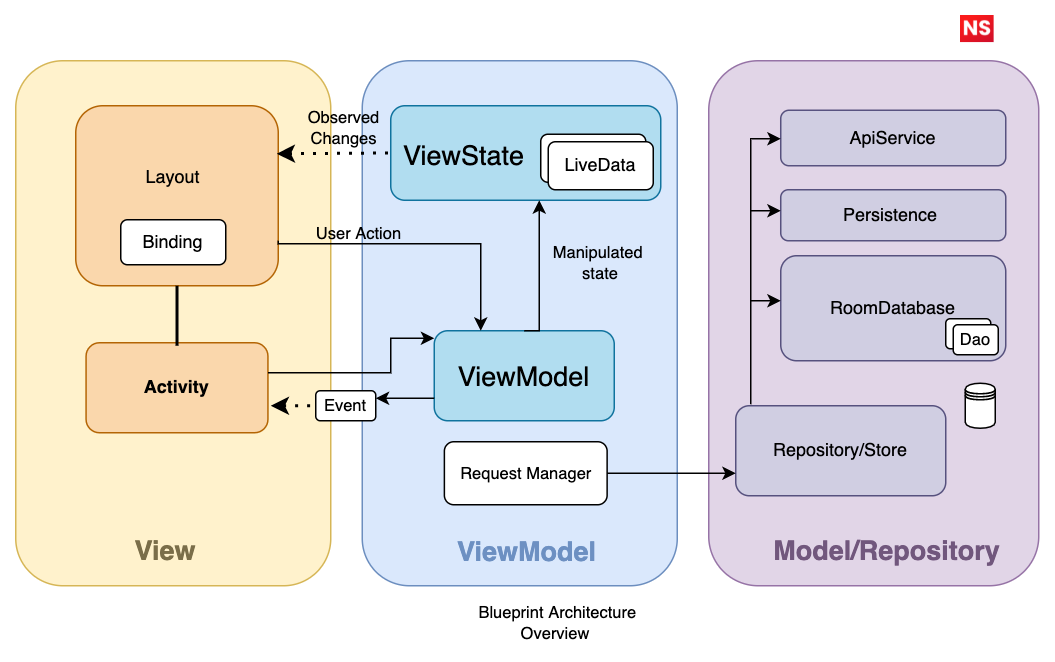

The diagram above was exported from draw.io. Its source (the exported page's mxGraphModel, read from the mxfile embedded in the PNG):
<mxGraphModel dx="1026" dy="491" grid="1" gridSize="10" guides="1" tooltips="1" connect="1" arrows="1" fold="1" page="1" pageScale="1" pageWidth="827" pageHeight="1169" math="0" shadow="0">
  <root>
    <mxCell id="0" />
    <mxCell id="1" parent="0" />
    <mxCell id="msyrYU7TFLGeIH13_AF2-1" value="" style="rounded=1;whiteSpace=wrap;html=1;fillColor=#fff2cc;strokeColor=#d6b656;" vertex="1" parent="1">
      <mxGeometry x="80" y="260" width="210" height="350" as="geometry" />
    </mxCell>
    <mxCell id="msyrYU7TFLGeIH13_AF2-2" value="" style="rounded=1;whiteSpace=wrap;html=1;fillColor=#dae8fc;strokeColor=#6c8ebf;" vertex="1" parent="1">
      <mxGeometry x="311" y="260" width="210" height="350" as="geometry" />
    </mxCell>
    <mxCell id="msyrYU7TFLGeIH13_AF2-3" value="" style="rounded=1;whiteSpace=wrap;html=1;fillColor=#e1d5e7;strokeColor=#9673a6;" vertex="1" parent="1">
      <mxGeometry x="542" y="260" width="220" height="350" as="geometry" />
    </mxCell>
    <mxCell id="msyrYU7TFLGeIH13_AF2-4" value="" style="rounded=1;whiteSpace=wrap;html=1;fillColor=#fad7ac;strokeColor=#b46504;" vertex="1" parent="1">
      <mxGeometry x="120" y="290" width="135" height="120" as="geometry" />
    </mxCell>
    <mxCell id="msyrYU7TFLGeIH13_AF2-5" value="Layout" style="text;html=1;strokeColor=none;fillColor=none;align=center;verticalAlign=middle;whiteSpace=wrap;rounded=0;" vertex="1" parent="1">
      <mxGeometry x="155" y="323" width="60" height="30" as="geometry" />
    </mxCell>
    <mxCell id="msyrYU7TFLGeIH13_AF2-6" value="Binding" style="rounded=1;whiteSpace=wrap;html=1;" vertex="1" parent="1">
      <mxGeometry x="150" y="366" width="70" height="30" as="geometry" />
    </mxCell>
    <mxCell id="msyrYU7TFLGeIH13_AF2-7" value="&lt;b&gt;Activity&lt;/b&gt;" style="rounded=1;whiteSpace=wrap;html=1;fillColor=#fad7ac;strokeColor=#b46504;" vertex="1" parent="1">
      <mxGeometry x="126.88" y="448" width="121.25" height="60" as="geometry" />
    </mxCell>
    <mxCell id="msyrYU7TFLGeIH13_AF2-8" value="&lt;b&gt;&lt;font color=&quot;#7a6e49&quot; style=&quot;font-size: 18px&quot;&gt;View&lt;/font&gt;&lt;/b&gt;" style="text;html=1;strokeColor=none;fillColor=none;align=center;verticalAlign=middle;whiteSpace=wrap;rounded=0;" vertex="1" parent="1">
      <mxGeometry x="150" y="571" width="60" height="30" as="geometry" />
    </mxCell>
    <mxCell id="msyrYU7TFLGeIH13_AF2-9" value="ViewModel" style="rounded=1;whiteSpace=wrap;html=1;fontSize=18;fillColor=#b1ddf0;strokeColor=#10739e;" vertex="1" parent="1">
      <mxGeometry x="359" y="440" width="120" height="60" as="geometry" />
    </mxCell>
    <mxCell id="msyrYU7TFLGeIH13_AF2-10" value="" style="rounded=1;whiteSpace=wrap;html=1;fontSize=18;fillColor=#b1ddf0;strokeColor=#10739e;" vertex="1" parent="1">
      <mxGeometry x="330" y="290" width="180" height="63" as="geometry" />
    </mxCell>
    <mxCell id="msyrYU7TFLGeIH13_AF2-11" value="ViewState" style="text;html=1;strokeColor=none;fillColor=none;align=center;verticalAlign=middle;whiteSpace=wrap;rounded=0;fontSize=18;fontColor=#000000;" vertex="1" parent="1">
      <mxGeometry x="349" y="308" width="60" height="30" as="geometry" />
    </mxCell>
    <mxCell id="msyrYU7TFLGeIH13_AF2-13" value="" style="rounded=1;whiteSpace=wrap;html=1;fontSize=12;fontColor=#000000;" vertex="1" parent="1">
      <mxGeometry x="430" y="309" width="70" height="32" as="geometry" />
    </mxCell>
    <mxCell id="msyrYU7TFLGeIH13_AF2-14" value="LiveData" style="rounded=1;whiteSpace=wrap;html=1;fontSize=12;fontColor=#000000;" vertex="1" parent="1">
      <mxGeometry x="435" y="314" width="70" height="32" as="geometry" />
    </mxCell>
    <mxCell id="msyrYU7TFLGeIH13_AF2-15" value="&lt;b&gt;&lt;font style=&quot;font-size: 18px&quot; color=&quot;#6d90c2&quot;&gt;ViewModel&lt;/font&gt;&lt;/b&gt;" style="text;html=1;strokeColor=none;fillColor=none;align=center;verticalAlign=middle;whiteSpace=wrap;rounded=0;" vertex="1" parent="1">
      <mxGeometry x="391" y="572" width="60" height="30" as="geometry" />
    </mxCell>
    <mxCell id="msyrYU7TFLGeIH13_AF2-16" value="Repository/Store" style="rounded=1;whiteSpace=wrap;html=1;fontSize=12;fillColor=#d0cee2;strokeColor=#56517e;" vertex="1" parent="1">
      <mxGeometry x="560" y="490" width="140" height="60" as="geometry" />
    </mxCell>
    <mxCell id="msyrYU7TFLGeIH13_AF2-17" value="&lt;font color=&quot;#000000&quot;&gt;ApiService&lt;/font&gt;" style="rounded=1;whiteSpace=wrap;html=1;fontSize=12;fillColor=#d0cee2;strokeColor=#56517e;" vertex="1" parent="1">
      <mxGeometry x="590" y="293" width="150" height="37" as="geometry" />
    </mxCell>
    <mxCell id="msyrYU7TFLGeIH13_AF2-18" value="RoomDatabase" style="rounded=1;whiteSpace=wrap;html=1;fontSize=12;fillColor=#d0cee2;strokeColor=#56517e;" vertex="1" parent="1">
      <mxGeometry x="590" y="390" width="150" height="70" as="geometry" />
    </mxCell>
    <mxCell id="msyrYU7TFLGeIH13_AF2-19" value="Persistence&amp;nbsp;" style="rounded=1;whiteSpace=wrap;html=1;fontSize=12;fillColor=#d0cee2;strokeColor=#56517e;" vertex="1" parent="1">
      <mxGeometry x="590" y="346" width="150" height="34" as="geometry" />
    </mxCell>
    <mxCell id="msyrYU7TFLGeIH13_AF2-22" value="" style="rounded=1;whiteSpace=wrap;html=1;fontSize=12;fontColor=#000000;" vertex="1" parent="1">
      <mxGeometry x="700" y="432" width="30" height="20" as="geometry" />
    </mxCell>
    <mxCell id="msyrYU7TFLGeIH13_AF2-23" value="&lt;font style=&quot;font-size: 11px&quot;&gt;Dao&lt;/font&gt;" style="rounded=1;whiteSpace=wrap;html=1;fontSize=12;fontColor=#000000;" vertex="1" parent="1">
      <mxGeometry x="705" y="436" width="30" height="20" as="geometry" />
    </mxCell>
    <mxCell id="msyrYU7TFLGeIH13_AF2-24" value="" style="shape=datastore;whiteSpace=wrap;html=1;rounded=1;fontSize=11;fontColor=#000000;" vertex="1" parent="1">
      <mxGeometry x="713" y="475" width="20" height="30" as="geometry" />
    </mxCell>
    <mxCell id="msyrYU7TFLGeIH13_AF2-25" value="&lt;b&gt;&lt;font style=&quot;font-size: 18px&quot; color=&quot;#71577d&quot;&gt;Model/Repository&lt;/font&gt;&lt;/b&gt;" style="text;html=1;strokeColor=none;fillColor=none;align=center;verticalAlign=middle;whiteSpace=wrap;rounded=0;" vertex="1" parent="1">
      <mxGeometry x="631" y="571" width="60" height="30" as="geometry" />
    </mxCell>
    <mxCell id="msyrYU7TFLGeIH13_AF2-26" value="" style="line;strokeWidth=2;direction=south;html=1;rounded=1;fontSize=11;fontColor=#71577D;" vertex="1" parent="1">
      <mxGeometry x="182.51" y="410" width="10" height="40" as="geometry" />
    </mxCell>
    <mxCell id="msyrYU7TFLGeIH13_AF2-27" value="" style="edgeStyle=segmentEdgeStyle;endArrow=classic;html=1;rounded=0;fontSize=11;fontColor=#71577D;exitX=1;exitY=0.75;exitDx=0;exitDy=0;" edge="1" parent="1" source="msyrYU7TFLGeIH13_AF2-4">
      <mxGeometry width="50" height="50" relative="1" as="geometry">
        <mxPoint x="410" y="480" as="sourcePoint" />
        <mxPoint x="390" y="440" as="targetPoint" />
        <Array as="points">
          <mxPoint x="390" y="382" />
          <mxPoint x="390" y="440" />
        </Array>
      </mxGeometry>
    </mxCell>
    <mxCell id="msyrYU7TFLGeIH13_AF2-29" value="" style="edgeStyle=segmentEdgeStyle;endArrow=classic;html=1;rounded=0;fontSize=11;fontColor=#71577D;exitX=1;exitY=0.5;exitDx=0;exitDy=0;entryX=0;entryY=0.25;entryDx=0;entryDy=0;" edge="1" parent="1">
      <mxGeometry width="50" height="50" relative="1" as="geometry">
        <mxPoint x="248.13" y="468" as="sourcePoint" />
        <mxPoint x="359" y="445.0000000000001" as="targetPoint" />
        <Array as="points">
          <mxPoint x="330" y="468" />
          <mxPoint x="330" y="445" />
        </Array>
      </mxGeometry>
    </mxCell>
    <mxCell id="msyrYU7TFLGeIH13_AF2-30" value="&lt;font color=&quot;#000000&quot;&gt;Event&lt;/font&gt;" style="rounded=1;whiteSpace=wrap;html=1;fontSize=11;fontColor=#71577D;" vertex="1" parent="1">
      <mxGeometry x="280" y="480" width="40" height="20" as="geometry" />
    </mxCell>
    <mxCell id="msyrYU7TFLGeIH13_AF2-31" value="" style="endArrow=none;dashed=1;html=1;dashPattern=1 3;strokeWidth=2;rounded=0;fontSize=11;fontColor=#000000;entryX=0;entryY=0.5;entryDx=0;entryDy=0;startArrow=classic;startFill=1;" edge="1" parent="1" target="msyrYU7TFLGeIH13_AF2-30">
      <mxGeometry width="50" height="50" relative="1" as="geometry">
        <mxPoint x="250" y="490" as="sourcePoint" />
        <mxPoint x="430" y="440" as="targetPoint" />
      </mxGeometry>
    </mxCell>
    <mxCell id="msyrYU7TFLGeIH13_AF2-32" value="" style="edgeStyle=segmentEdgeStyle;endArrow=classic;html=1;rounded=0;fontSize=11;fontColor=#000000;exitX=0;exitY=0.75;exitDx=0;exitDy=0;" edge="1" parent="1" source="msyrYU7TFLGeIH13_AF2-9">
      <mxGeometry width="50" height="50" relative="1" as="geometry">
        <mxPoint x="380" y="490" as="sourcePoint" />
        <mxPoint x="320" y="485" as="targetPoint" />
      </mxGeometry>
    </mxCell>
    <mxCell id="msyrYU7TFLGeIH13_AF2-33" value="Request Manager" style="rounded=1;whiteSpace=wrap;html=1;fontSize=11;fontColor=#000000;" vertex="1" parent="1">
      <mxGeometry x="365.75" y="514" width="108.5" height="42" as="geometry" />
    </mxCell>
    <mxCell id="msyrYU7TFLGeIH13_AF2-34" value="" style="edgeStyle=segmentEdgeStyle;endArrow=classic;html=1;rounded=0;fontSize=11;fontColor=#000000;entryX=0.55;entryY=1;entryDx=0;entryDy=0;entryPerimeter=0;exitX=0.5;exitY=0;exitDx=0;exitDy=0;" edge="1" parent="1" source="msyrYU7TFLGeIH13_AF2-9" target="msyrYU7TFLGeIH13_AF2-10">
      <mxGeometry width="50" height="50" relative="1" as="geometry">
        <mxPoint x="380" y="500" as="sourcePoint" />
        <mxPoint x="430" y="450" as="targetPoint" />
      </mxGeometry>
    </mxCell>
    <mxCell id="msyrYU7TFLGeIH13_AF2-35" value="" style="endArrow=none;dashed=1;html=1;dashPattern=1 3;strokeWidth=2;rounded=0;fontSize=11;fontColor=#000000;entryX=0;entryY=0.5;entryDx=0;entryDy=0;startArrow=classic;startFill=1;" edge="1" parent="1" target="msyrYU7TFLGeIH13_AF2-10">
      <mxGeometry width="50" height="50" relative="1" as="geometry">
        <mxPoint x="254" y="322" as="sourcePoint" />
        <mxPoint x="328.82000000000005" y="317.78" as="targetPoint" />
      </mxGeometry>
    </mxCell>
    <mxCell id="msyrYU7TFLGeIH13_AF2-37" value="Manipulated&amp;nbsp;&lt;br&gt;state" style="text;html=1;strokeColor=none;fillColor=none;align=center;verticalAlign=middle;whiteSpace=wrap;rounded=0;fontSize=11;fontColor=#000000;" vertex="1" parent="1">
      <mxGeometry x="440" y="380" width="60" height="30" as="geometry" />
    </mxCell>
    <mxCell id="msyrYU7TFLGeIH13_AF2-38" value="" style="edgeStyle=segmentEdgeStyle;endArrow=classic;html=1;rounded=0;fontSize=11;fontColor=#000000;exitX=1;exitY=0.5;exitDx=0;exitDy=0;" edge="1" parent="1" source="msyrYU7TFLGeIH13_AF2-33">
      <mxGeometry width="50" height="50" relative="1" as="geometry">
        <mxPoint x="480" y="535" as="sourcePoint" />
        <mxPoint x="560" y="535" as="targetPoint" />
        <Array as="points" />
      </mxGeometry>
    </mxCell>
    <mxCell id="msyrYU7TFLGeIH13_AF2-39" value="" style="edgeStyle=segmentEdgeStyle;endArrow=classic;html=1;rounded=0;fontSize=11;fontColor=#000000;" edge="1" parent="1">
      <mxGeometry width="50" height="50" relative="1" as="geometry">
        <mxPoint x="570" y="489" as="sourcePoint" />
        <mxPoint x="590" y="312" as="targetPoint" />
        <Array as="points">
          <mxPoint x="570" y="489" />
          <mxPoint x="570" y="312" />
        </Array>
      </mxGeometry>
    </mxCell>
    <mxCell id="msyrYU7TFLGeIH13_AF2-42" value="" style="edgeStyle=segmentEdgeStyle;endArrow=classic;html=1;rounded=0;fontSize=11;fontColor=#000000;jumpStyle=sharp;" edge="1" parent="1">
      <mxGeometry width="50" height="50" relative="1" as="geometry">
        <mxPoint x="570" y="360" as="sourcePoint" />
        <mxPoint x="590" y="360" as="targetPoint" />
      </mxGeometry>
    </mxCell>
    <mxCell id="msyrYU7TFLGeIH13_AF2-43" value="" style="edgeStyle=segmentEdgeStyle;endArrow=classic;html=1;rounded=0;fontSize=11;fontColor=#000000;jumpStyle=sharp;" edge="1" parent="1">
      <mxGeometry width="50" height="50" relative="1" as="geometry">
        <mxPoint x="570" y="420" as="sourcePoint" />
        <mxPoint x="590" y="420" as="targetPoint" />
        <Array as="points">
          <mxPoint x="590" y="420" />
        </Array>
      </mxGeometry>
    </mxCell>
    <mxCell id="msyrYU7TFLGeIH13_AF2-44" value="&lt;font style=&quot;font-size: 11px&quot;&gt;Observed Changes&lt;/font&gt;" style="text;html=1;strokeColor=none;fillColor=none;align=center;verticalAlign=middle;whiteSpace=wrap;rounded=0;fontSize=11;fontColor=#000000;" vertex="1" parent="1">
      <mxGeometry x="269" y="290" width="60" height="30" as="geometry" />
    </mxCell>
    <mxCell id="msyrYU7TFLGeIH13_AF2-45" value="&lt;font style=&quot;font-size: 11px&quot;&gt;User Action&lt;/font&gt;" style="text;html=1;strokeColor=none;fillColor=none;align=center;verticalAlign=middle;whiteSpace=wrap;rounded=0;fontSize=9;fontColor=#000000;" vertex="1" parent="1">
      <mxGeometry x="269" y="360" width="80" height="30" as="geometry" />
    </mxCell>
    <mxCell id="msyrYU7TFLGeIH13_AF2-46" value="&amp;nbsp;Blueprint Architecture Overview" style="text;html=1;strokeColor=none;fillColor=none;align=center;verticalAlign=middle;whiteSpace=wrap;rounded=0;fontSize=11;fontColor=#000000;" vertex="1" parent="1">
      <mxGeometry x="370" y="620" width="140" height="30" as="geometry" />
    </mxCell>
    <mxCell id="msyrYU7TFLGeIH13_AF2-47" value="" style="shape=image;verticalLabelPosition=bottom;labelBackgroundColor=default;verticalAlign=top;aspect=fixed;imageAspect=0;image=https://employee.neosofttech.com/favicon.png;" vertex="1" parent="1">
      <mxGeometry x="710" y="230" width="22.42" height="18.05" as="geometry" />
    </mxCell>
  </root>
</mxGraphModel>